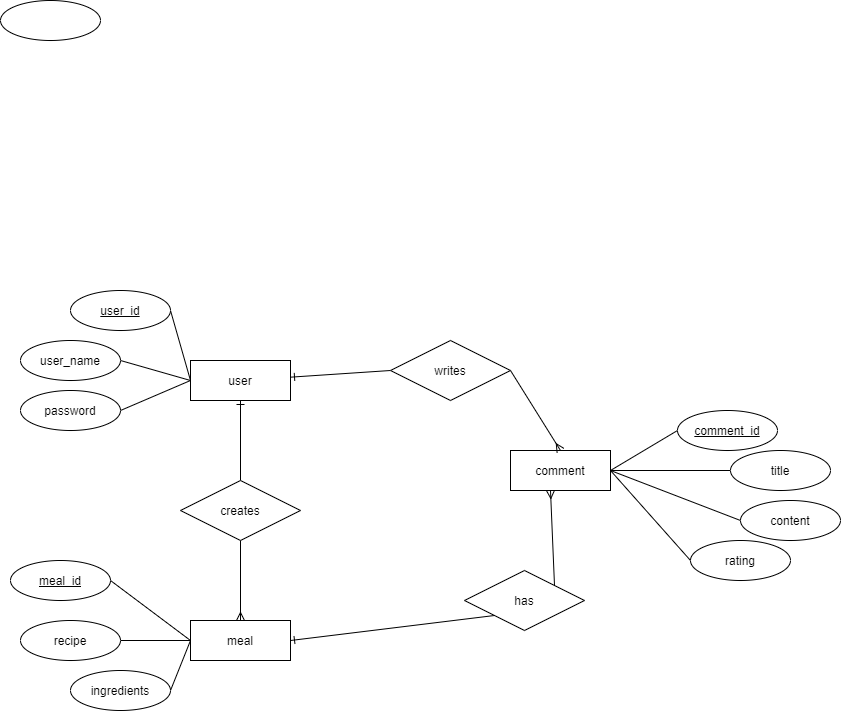

The diagram above was exported from draw.io. Its source (the exported page's mxGraphModel, read from the mxfile embedded in the PNG):
<mxGraphModel dx="1865" dy="1717" grid="1" gridSize="10" guides="1" tooltips="1" connect="1" arrows="1" fold="1" page="1" pageScale="1" pageWidth="827" pageHeight="1169" math="0" shadow="0">
  <root>
    <mxCell id="0" />
    <mxCell id="1" parent="0" />
    <mxCell id="CTMp1iaNXmFFl-fqZ2To-36" style="edgeStyle=none;rounded=0;orthogonalLoop=1;jettySize=auto;html=1;exitX=1;exitY=0.5;exitDx=0;exitDy=0;entryX=0;entryY=0.5;entryDx=0;entryDy=0;endArrow=none;endFill=0;" edge="1" parent="1" source="CTMp1iaNXmFFl-fqZ2To-1" target="CTMp1iaNXmFFl-fqZ2To-2">
      <mxGeometry relative="1" as="geometry" />
    </mxCell>
    <mxCell id="CTMp1iaNXmFFl-fqZ2To-1" value="user_id" style="ellipse;whiteSpace=wrap;html=1;align=center;fontStyle=4;" vertex="1" parent="1">
      <mxGeometry x="20" y="60" width="100" height="40" as="geometry" />
    </mxCell>
    <mxCell id="CTMp1iaNXmFFl-fqZ2To-2" value="user" style="whiteSpace=wrap;html=1;align=center;" vertex="1" parent="1">
      <mxGeometry x="140" y="130" width="100" height="40" as="geometry" />
    </mxCell>
    <mxCell id="CTMp1iaNXmFFl-fqZ2To-40" style="edgeStyle=none;rounded=0;orthogonalLoop=1;jettySize=auto;html=1;exitX=0;exitY=0.5;exitDx=0;exitDy=0;entryX=1;entryY=0.5;entryDx=0;entryDy=0;endArrow=none;endFill=0;" edge="1" parent="1" source="CTMp1iaNXmFFl-fqZ2To-3" target="CTMp1iaNXmFFl-fqZ2To-6">
      <mxGeometry relative="1" as="geometry" />
    </mxCell>
    <mxCell id="CTMp1iaNXmFFl-fqZ2To-3" value="meal" style="whiteSpace=wrap;html=1;align=center;" vertex="1" parent="1">
      <mxGeometry x="140" y="390" width="100" height="40" as="geometry" />
    </mxCell>
    <mxCell id="CTMp1iaNXmFFl-fqZ2To-33" style="edgeStyle=none;rounded=0;orthogonalLoop=1;jettySize=auto;html=1;exitX=1;exitY=0.5;exitDx=0;exitDy=0;entryX=0;entryY=0.5;entryDx=0;entryDy=0;endArrow=none;endFill=0;" edge="1" parent="1" source="CTMp1iaNXmFFl-fqZ2To-4" target="CTMp1iaNXmFFl-fqZ2To-7">
      <mxGeometry relative="1" as="geometry" />
    </mxCell>
    <mxCell id="CTMp1iaNXmFFl-fqZ2To-74" style="edgeStyle=none;rounded=0;orthogonalLoop=1;jettySize=auto;html=1;exitX=1;exitY=0.5;exitDx=0;exitDy=0;entryX=0;entryY=0.5;entryDx=0;entryDy=0;endArrow=none;endFill=0;" edge="1" parent="1" source="CTMp1iaNXmFFl-fqZ2To-4" target="CTMp1iaNXmFFl-fqZ2To-73">
      <mxGeometry relative="1" as="geometry" />
    </mxCell>
    <mxCell id="CTMp1iaNXmFFl-fqZ2To-4" value="comment" style="whiteSpace=wrap;html=1;align=center;" vertex="1" parent="1">
      <mxGeometry x="460" y="220" width="100" height="40" as="geometry" />
    </mxCell>
    <mxCell id="CTMp1iaNXmFFl-fqZ2To-5" value="" style="ellipse;whiteSpace=wrap;html=1;align=center;" vertex="1" parent="1">
      <mxGeometry x="-50" y="-230" width="100" height="40" as="geometry" />
    </mxCell>
    <mxCell id="CTMp1iaNXmFFl-fqZ2To-6" value="recipe" style="ellipse;whiteSpace=wrap;html=1;align=center;" vertex="1" parent="1">
      <mxGeometry x="-30" y="390" width="100" height="40" as="geometry" />
    </mxCell>
    <mxCell id="CTMp1iaNXmFFl-fqZ2To-7" value="comment_id" style="ellipse;whiteSpace=wrap;html=1;align=center;fontStyle=4;" vertex="1" parent="1">
      <mxGeometry x="627" y="180" width="100" height="40" as="geometry" />
    </mxCell>
    <mxCell id="CTMp1iaNXmFFl-fqZ2To-39" style="edgeStyle=none;rounded=0;orthogonalLoop=1;jettySize=auto;html=1;exitX=1;exitY=0.5;exitDx=0;exitDy=0;entryX=0;entryY=0.5;entryDx=0;entryDy=0;endArrow=none;endFill=0;" edge="1" parent="1" source="CTMp1iaNXmFFl-fqZ2To-8" target="CTMp1iaNXmFFl-fqZ2To-3">
      <mxGeometry relative="1" as="geometry" />
    </mxCell>
    <mxCell id="CTMp1iaNXmFFl-fqZ2To-8" value="meal_id" style="ellipse;whiteSpace=wrap;html=1;align=center;fontStyle=4;" vertex="1" parent="1">
      <mxGeometry x="-40" y="330" width="100" height="40" as="geometry" />
    </mxCell>
    <mxCell id="CTMp1iaNXmFFl-fqZ2To-41" style="edgeStyle=none;rounded=0;orthogonalLoop=1;jettySize=auto;html=1;exitX=1;exitY=0.5;exitDx=0;exitDy=0;entryX=0;entryY=0.5;entryDx=0;entryDy=0;endArrow=none;endFill=0;" edge="1" parent="1" source="CTMp1iaNXmFFl-fqZ2To-11" target="CTMp1iaNXmFFl-fqZ2To-3">
      <mxGeometry relative="1" as="geometry" />
    </mxCell>
    <mxCell id="CTMp1iaNXmFFl-fqZ2To-11" value="ingredients" style="ellipse;whiteSpace=wrap;html=1;align=center;" vertex="1" parent="1">
      <mxGeometry x="20" y="440" width="100" height="40" as="geometry" />
    </mxCell>
    <mxCell id="CTMp1iaNXmFFl-fqZ2To-35" style="edgeStyle=none;rounded=0;orthogonalLoop=1;jettySize=auto;html=1;exitX=0;exitY=0.5;exitDx=0;exitDy=0;entryX=1;entryY=0.5;entryDx=0;entryDy=0;endArrow=none;endFill=0;" edge="1" parent="1" source="CTMp1iaNXmFFl-fqZ2To-12" target="CTMp1iaNXmFFl-fqZ2To-4">
      <mxGeometry relative="1" as="geometry" />
    </mxCell>
    <mxCell id="CTMp1iaNXmFFl-fqZ2To-12" value="content" style="ellipse;whiteSpace=wrap;html=1;align=center;" vertex="1" parent="1">
      <mxGeometry x="690" y="270" width="100" height="40" as="geometry" />
    </mxCell>
    <mxCell id="CTMp1iaNXmFFl-fqZ2To-34" style="edgeStyle=none;rounded=0;orthogonalLoop=1;jettySize=auto;html=1;exitX=0;exitY=0.5;exitDx=0;exitDy=0;entryX=1;entryY=0.5;entryDx=0;entryDy=0;endArrow=none;endFill=0;" edge="1" parent="1" source="CTMp1iaNXmFFl-fqZ2To-13" target="CTMp1iaNXmFFl-fqZ2To-4">
      <mxGeometry relative="1" as="geometry" />
    </mxCell>
    <mxCell id="CTMp1iaNXmFFl-fqZ2To-13" value="title" style="ellipse;whiteSpace=wrap;html=1;align=center;" vertex="1" parent="1">
      <mxGeometry x="680" y="220" width="100" height="40" as="geometry" />
    </mxCell>
    <mxCell id="CTMp1iaNXmFFl-fqZ2To-38" style="edgeStyle=none;rounded=0;orthogonalLoop=1;jettySize=auto;html=1;exitX=1;exitY=0.5;exitDx=0;exitDy=0;entryX=0;entryY=0.5;entryDx=0;entryDy=0;endArrow=none;endFill=0;" edge="1" parent="1" source="CTMp1iaNXmFFl-fqZ2To-14" target="CTMp1iaNXmFFl-fqZ2To-2">
      <mxGeometry relative="1" as="geometry" />
    </mxCell>
    <mxCell id="CTMp1iaNXmFFl-fqZ2To-14" value="password" style="ellipse;whiteSpace=wrap;html=1;align=center;" vertex="1" parent="1">
      <mxGeometry x="-30" y="160" width="100" height="40" as="geometry" />
    </mxCell>
    <mxCell id="CTMp1iaNXmFFl-fqZ2To-37" style="edgeStyle=none;rounded=0;orthogonalLoop=1;jettySize=auto;html=1;exitX=1;exitY=0.5;exitDx=0;exitDy=0;entryX=0;entryY=0.5;entryDx=0;entryDy=0;endArrow=none;endFill=0;" edge="1" parent="1" source="CTMp1iaNXmFFl-fqZ2To-15" target="CTMp1iaNXmFFl-fqZ2To-2">
      <mxGeometry relative="1" as="geometry" />
    </mxCell>
    <mxCell id="CTMp1iaNXmFFl-fqZ2To-15" value="user_name" style="ellipse;whiteSpace=wrap;html=1;align=center;" vertex="1" parent="1">
      <mxGeometry x="-30" y="110" width="100" height="40" as="geometry" />
    </mxCell>
    <mxCell id="CTMp1iaNXmFFl-fqZ2To-28" style="edgeStyle=none;rounded=0;orthogonalLoop=1;jettySize=auto;html=1;exitX=0;exitY=0.5;exitDx=0;exitDy=0;endArrow=ERone;endFill=0;" edge="1" parent="1" source="CTMp1iaNXmFFl-fqZ2To-20" target="CTMp1iaNXmFFl-fqZ2To-2">
      <mxGeometry relative="1" as="geometry" />
    </mxCell>
    <mxCell id="CTMp1iaNXmFFl-fqZ2To-31" style="edgeStyle=none;rounded=0;orthogonalLoop=1;jettySize=auto;html=1;exitX=1;exitY=0.5;exitDx=0;exitDy=0;entryX=0.5;entryY=0;entryDx=0;entryDy=0;endArrow=ERmany;endFill=0;" edge="1" parent="1" source="CTMp1iaNXmFFl-fqZ2To-20" target="CTMp1iaNXmFFl-fqZ2To-4">
      <mxGeometry relative="1" as="geometry" />
    </mxCell>
    <mxCell id="CTMp1iaNXmFFl-fqZ2To-20" value="writes" style="shape=rhombus;perimeter=rhombusPerimeter;whiteSpace=wrap;html=1;align=center;" vertex="1" parent="1">
      <mxGeometry x="340" y="110" width="120" height="60" as="geometry" />
    </mxCell>
    <mxCell id="CTMp1iaNXmFFl-fqZ2To-24" style="edgeStyle=none;rounded=0;orthogonalLoop=1;jettySize=auto;html=1;exitX=0.5;exitY=1;exitDx=0;exitDy=0;entryX=0.5;entryY=0;entryDx=0;entryDy=0;endArrow=ERmany;endFill=0;" edge="1" parent="1" source="CTMp1iaNXmFFl-fqZ2To-21" target="CTMp1iaNXmFFl-fqZ2To-3">
      <mxGeometry relative="1" as="geometry" />
    </mxCell>
    <mxCell id="CTMp1iaNXmFFl-fqZ2To-25" style="edgeStyle=none;rounded=0;orthogonalLoop=1;jettySize=auto;html=1;exitX=0.5;exitY=0;exitDx=0;exitDy=0;entryX=0.5;entryY=1;entryDx=0;entryDy=0;endArrow=ERone;endFill=0;" edge="1" parent="1" source="CTMp1iaNXmFFl-fqZ2To-21" target="CTMp1iaNXmFFl-fqZ2To-2">
      <mxGeometry relative="1" as="geometry" />
    </mxCell>
    <mxCell id="CTMp1iaNXmFFl-fqZ2To-21" value="creates" style="shape=rhombus;perimeter=rhombusPerimeter;whiteSpace=wrap;html=1;align=center;" vertex="1" parent="1">
      <mxGeometry x="130" y="250" width="120" height="60" as="geometry" />
    </mxCell>
    <mxCell id="CTMp1iaNXmFFl-fqZ2To-30" style="edgeStyle=none;rounded=0;orthogonalLoop=1;jettySize=auto;html=1;exitX=0;exitY=1;exitDx=0;exitDy=0;entryX=1;entryY=0.5;entryDx=0;entryDy=0;endArrow=ERone;endFill=0;" edge="1" parent="1" source="CTMp1iaNXmFFl-fqZ2To-22" target="CTMp1iaNXmFFl-fqZ2To-3">
      <mxGeometry relative="1" as="geometry" />
    </mxCell>
    <mxCell id="CTMp1iaNXmFFl-fqZ2To-32" style="edgeStyle=none;rounded=0;orthogonalLoop=1;jettySize=auto;html=1;exitX=1;exitY=0;exitDx=0;exitDy=0;entryX=0.4;entryY=1;entryDx=0;entryDy=0;entryPerimeter=0;endArrow=ERmany;endFill=0;" edge="1" parent="1" source="CTMp1iaNXmFFl-fqZ2To-22" target="CTMp1iaNXmFFl-fqZ2To-4">
      <mxGeometry relative="1" as="geometry" />
    </mxCell>
    <mxCell id="CTMp1iaNXmFFl-fqZ2To-22" value="has" style="shape=rhombus;perimeter=rhombusPerimeter;whiteSpace=wrap;html=1;align=center;" vertex="1" parent="1">
      <mxGeometry x="414" y="340" width="120" height="60" as="geometry" />
    </mxCell>
    <mxCell id="CTMp1iaNXmFFl-fqZ2To-73" value="rating" style="ellipse;whiteSpace=wrap;html=1;align=center;" vertex="1" parent="1">
      <mxGeometry x="640" y="310" width="100" height="40" as="geometry" />
    </mxCell>
  </root>
</mxGraphModel>